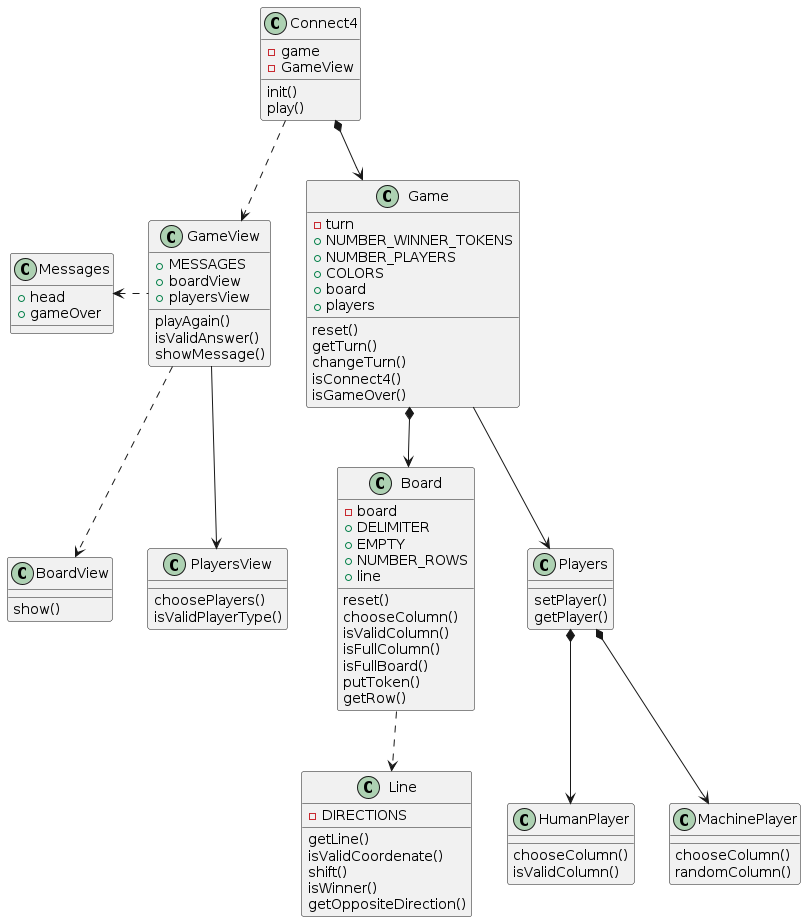

The diagram above was rendered by PlantUML. Its source (embedded in the PNG):
@startuml "Classes Diagram"

class Connect4 {
  - game
  - GameView

  init()
  play()
}
class Game {
  - turn
  + NUMBER_WINNER_TOKENS
  + NUMBER_PLAYERS
  + COLORS
  + board
  + players

  reset()
  getTurn()
  changeTurn()
  isConnect4()
  isGameOver()
}
class GameView {
  + MESSAGES
  + boardView
  + playersView

  playAgain()
  isValidAnswer()
  showMessage()
}
class Board {
  - board
  + DELIMITER
  + EMPTY
  + NUMBER_ROWS
  + line

  reset()
  chooseColumn()
  isValidColumn()
  isFullColumn()
  isFullBoard()
  putToken()
  getRow()
}
class BoardView {
  show()
}
class Players {
  setPlayer()
  getPlayer()
}
class PlayersView {
  choosePlayers()
  isValidPlayerType()
}
class HumanPlayer {
  chooseColumn()
  isValidColumn()
}
class MachinePlayer {
  chooseColumn()
  randomColumn()
}
class Line {
  - DIRECTIONS

  getLine()
  isValidCoordenate()
  shift()
  isWinner()
  getOppositeDirection()
}
class Messages {
  + head
  + gameOver
}

Connect4 *--> Game
Connect4 ..> GameView
Game --> Players
Game *--> Board
GameView ..> BoardView
GameView --> PlayersView
Messages <. GameView
Board ..> Line
Players *--> HumanPlayer
Players *--> MachinePlayer

@enduml